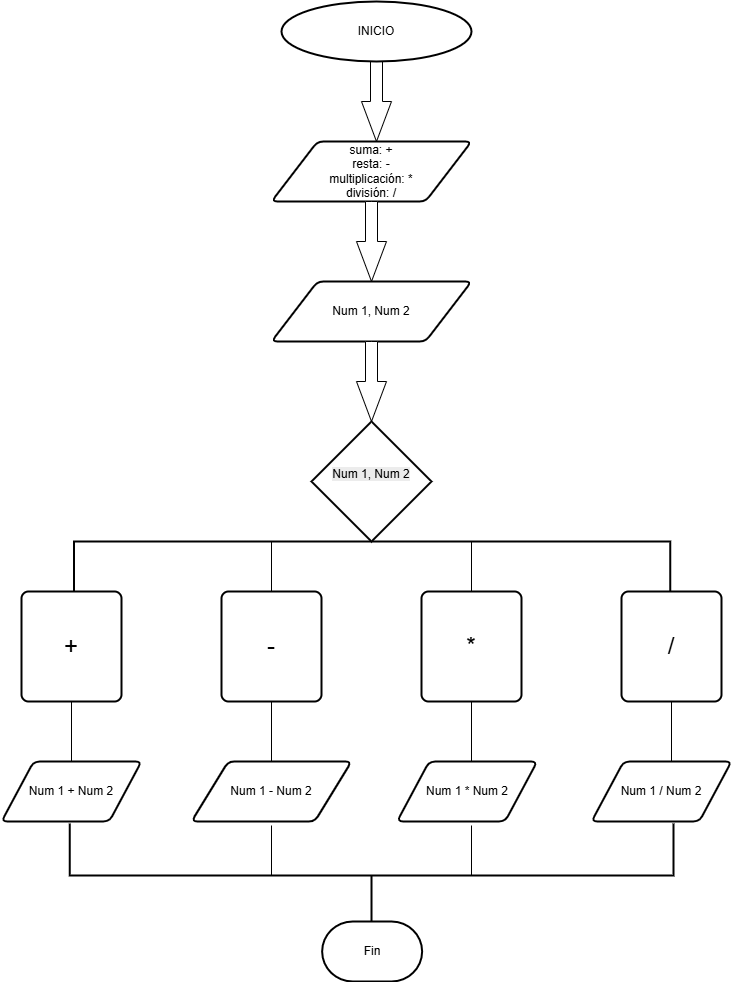

The diagram above was exported from draw.io. Its source (the exported page's mxGraphModel, read from the mxfile embedded in the PNG):
<mxGraphModel dx="1603" dy="865" grid="1" gridSize="10" guides="1" tooltips="1" connect="1" arrows="1" fold="1" page="1" pageScale="1" pageWidth="827" pageHeight="1169" math="0" shadow="0">
  <root>
    <mxCell id="0" />
    <mxCell id="1" parent="0" />
    <mxCell id="D8EgAGg_tOP6zljfIVVe-4" value="" style="html=1;shadow=0;dashed=0;align=center;verticalAlign=middle;shape=mxgraph.arrows2.arrow;dy=0.6;dx=40;direction=south;notch=0;" vertex="1" parent="1">
      <mxGeometry x="370" y="80" width="30" height="80" as="geometry" />
    </mxCell>
    <mxCell id="D8EgAGg_tOP6zljfIVVe-6" value="suma: +&lt;div&gt;resta: -&lt;/div&gt;&lt;div&gt;multiplicación: *&lt;/div&gt;&lt;div&gt;división: /&lt;/div&gt;" style="shape=parallelogram;html=1;strokeWidth=2;perimeter=parallelogramPerimeter;whiteSpace=wrap;rounded=1;arcSize=12;size=0.23;" vertex="1" parent="1">
      <mxGeometry x="280" y="160" width="200" height="60" as="geometry" />
    </mxCell>
    <mxCell id="D8EgAGg_tOP6zljfIVVe-9" value="" style="html=1;shadow=0;dashed=0;align=center;verticalAlign=middle;shape=mxgraph.arrows2.arrow;dy=0.6;dx=40;direction=south;notch=0;" vertex="1" parent="1">
      <mxGeometry x="365" y="220" width="30" height="80" as="geometry" />
    </mxCell>
    <mxCell id="D8EgAGg_tOP6zljfIVVe-18" value="&lt;font style=&quot;vertical-align: inherit;&quot;&gt;&lt;font style=&quot;vertical-align: inherit;&quot;&gt;INICIO&lt;/font&gt;&lt;/font&gt;" style="strokeWidth=2;html=1;shape=mxgraph.flowchart.start_1;whiteSpace=wrap;" vertex="1" parent="1">
      <mxGeometry x="290" y="20" width="190" height="60" as="geometry" />
    </mxCell>
    <mxCell id="D8EgAGg_tOP6zljfIVVe-39" value="Num 1, Num 2" style="shape=parallelogram;html=1;strokeWidth=2;perimeter=parallelogramPerimeter;whiteSpace=wrap;rounded=1;arcSize=12;size=0.23;" vertex="1" parent="1">
      <mxGeometry x="280" y="300" width="200" height="60" as="geometry" />
    </mxCell>
    <mxCell id="D8EgAGg_tOP6zljfIVVe-40" value="" style="html=1;shadow=0;dashed=0;align=center;verticalAlign=middle;shape=mxgraph.arrows2.arrow;dy=0.6;dx=40;direction=south;notch=0;" vertex="1" parent="1">
      <mxGeometry x="365" y="360" width="30" height="80" as="geometry" />
    </mxCell>
    <mxCell id="D8EgAGg_tOP6zljfIVVe-42" value="&#10;&lt;span style=&quot;color: rgb(0, 0, 0); font-family: Helvetica; font-size: 12px; font-style: normal; font-variant-ligatures: normal; font-variant-caps: normal; font-weight: 400; letter-spacing: normal; orphans: 2; text-align: center; text-indent: 0px; text-transform: none; widows: 2; word-spacing: 0px; -webkit-text-stroke-width: 0px; white-space: normal; background-color: rgb(236, 236, 236); text-decoration-thickness: initial; text-decoration-style: initial; text-decoration-color: initial; display: inline !important; float: none;&quot;&gt;Num 1, Num 2&lt;/span&gt;&#10;&#10;" style="strokeWidth=2;html=1;shape=mxgraph.flowchart.decision;whiteSpace=wrap;" vertex="1" parent="1">
      <mxGeometry x="320" y="440" width="120" height="120" as="geometry" />
    </mxCell>
    <mxCell id="D8EgAGg_tOP6zljfIVVe-43" value="" style="strokeWidth=2;html=1;shape=mxgraph.flowchart.annotation_1;align=left;pointerEvents=1;rotation=90;" vertex="1" parent="1">
      <mxGeometry x="355.63" y="286.88" width="50" height="596.25" as="geometry" />
    </mxCell>
    <mxCell id="D8EgAGg_tOP6zljfIVVe-44" value="" style="shape=partialRectangle;whiteSpace=wrap;html=1;bottom=0;top=0;fillColor=none;" vertex="1" parent="1">
      <mxGeometry x="280" y="560" width="200" height="60" as="geometry" />
    </mxCell>
    <mxCell id="D8EgAGg_tOP6zljfIVVe-54" value="&lt;font style=&quot;font-size: 24px;&quot;&gt;/&lt;/font&gt;" style="rounded=1;whiteSpace=wrap;html=1;absoluteArcSize=1;arcSize=14;strokeWidth=2;" vertex="1" parent="1">
      <mxGeometry x="630" y="610" width="100" height="110" as="geometry" />
    </mxCell>
    <mxCell id="D8EgAGg_tOP6zljfIVVe-55" value="&lt;font style=&quot;font-size: 24px;&quot;&gt;*&lt;/font&gt;" style="rounded=1;whiteSpace=wrap;html=1;absoluteArcSize=1;arcSize=14;strokeWidth=2;" vertex="1" parent="1">
      <mxGeometry x="430" y="610" width="100" height="110" as="geometry" />
    </mxCell>
    <mxCell id="D8EgAGg_tOP6zljfIVVe-56" value="&lt;font style=&quot;font-size: 24px;&quot;&gt;-&lt;/font&gt;" style="rounded=1;whiteSpace=wrap;html=1;absoluteArcSize=1;arcSize=14;strokeWidth=2;" vertex="1" parent="1">
      <mxGeometry x="230" y="610" width="100" height="110" as="geometry" />
    </mxCell>
    <mxCell id="D8EgAGg_tOP6zljfIVVe-57" value="&lt;font style=&quot;font-size: 24px;&quot;&gt;+&lt;/font&gt;" style="rounded=1;whiteSpace=wrap;html=1;absoluteArcSize=1;arcSize=14;strokeWidth=2;" vertex="1" parent="1">
      <mxGeometry x="30" y="610" width="100" height="110" as="geometry" />
    </mxCell>
    <mxCell id="D8EgAGg_tOP6zljfIVVe-58" value="" style="shape=partialRectangle;whiteSpace=wrap;html=1;bottom=0;top=0;fillColor=none;" vertex="1" parent="1">
      <mxGeometry x="480" y="720" width="200" height="60" as="geometry" />
    </mxCell>
    <mxCell id="D8EgAGg_tOP6zljfIVVe-59" value="" style="shape=partialRectangle;whiteSpace=wrap;html=1;bottom=0;top=0;fillColor=none;" vertex="1" parent="1">
      <mxGeometry x="80" y="720" width="200" height="60" as="geometry" />
    </mxCell>
    <mxCell id="D8EgAGg_tOP6zljfIVVe-60" value="Num 1 / Num 2" style="shape=parallelogram;html=1;strokeWidth=2;perimeter=parallelogramPerimeter;whiteSpace=wrap;rounded=1;arcSize=12;size=0.23;" vertex="1" parent="1">
      <mxGeometry x="600" y="780" width="140" height="60" as="geometry" />
    </mxCell>
    <mxCell id="D8EgAGg_tOP6zljfIVVe-61" value="Num 1 * Num 2" style="shape=parallelogram;html=1;strokeWidth=2;perimeter=parallelogramPerimeter;whiteSpace=wrap;rounded=1;arcSize=12;size=0.23;" vertex="1" parent="1">
      <mxGeometry x="405.63" y="780" width="140" height="60" as="geometry" />
    </mxCell>
    <mxCell id="D8EgAGg_tOP6zljfIVVe-62" value="Num 1 - Num 2" style="shape=parallelogram;html=1;strokeWidth=2;perimeter=parallelogramPerimeter;whiteSpace=wrap;rounded=1;arcSize=12;size=0.23;" vertex="1" parent="1">
      <mxGeometry x="200" y="780" width="160" height="60" as="geometry" />
    </mxCell>
    <mxCell id="D8EgAGg_tOP6zljfIVVe-63" value="Num 1 + Num 2" style="shape=parallelogram;html=1;strokeWidth=2;perimeter=parallelogramPerimeter;whiteSpace=wrap;rounded=1;arcSize=12;size=0.23;" vertex="1" parent="1">
      <mxGeometry x="10" y="780" width="140" height="60" as="geometry" />
    </mxCell>
    <mxCell id="D8EgAGg_tOP6zljfIVVe-66" value="" style="shape=partialRectangle;whiteSpace=wrap;html=1;bottom=0;top=0;fillColor=none;" vertex="1" parent="1">
      <mxGeometry x="280" y="844" width="200" height="50" as="geometry" />
    </mxCell>
    <mxCell id="D8EgAGg_tOP6zljfIVVe-67" value="" style="strokeWidth=2;html=1;shape=mxgraph.flowchart.annotation_2;align=left;labelPosition=right;pointerEvents=1;rotation=-90;" vertex="1" parent="1">
      <mxGeometry x="327.98" y="592.04" width="104.06" height="603.75" as="geometry" />
    </mxCell>
    <mxCell id="D8EgAGg_tOP6zljfIVVe-68" value="Fin" style="strokeWidth=2;html=1;shape=mxgraph.flowchart.terminator;whiteSpace=wrap;" vertex="1" parent="1">
      <mxGeometry x="330.63" y="940" width="100" height="60" as="geometry" />
    </mxCell>
  </root>
</mxGraphModel>